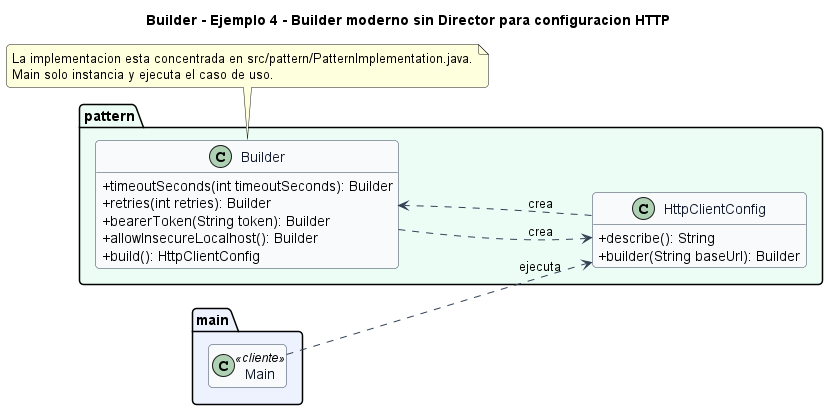

The diagram above was rendered by PlantUML. Its source (embedded in the PNG):
@startuml
title Builder - Ejemplo 4 - Builder moderno sin Director para configuracion HTTP
left to right direction
skinparam backgroundColor #FFFFFF
skinparam shadowing false
skinparam roundcorner 8
skinparam classAttributeIconSize 0
skinparam class {
  BackgroundColor #F8FAFC
  BorderColor #334155
  ArrowColor #334155
  FontColor #0F172A
}
hide empty members

package "main" #EEF2FF {
  class Main <<cliente>>
}

package "pattern" #ECFDF5 {
  class HttpClientConfig {
    +describe(): String
    +builder(String baseUrl): Builder
  }
  class Builder {
    +timeoutSeconds(int timeoutSeconds): Builder
    +retries(int retries): Builder
    +bearerToken(String token): Builder
    +allowInsecureLocalhost(): Builder
    +build(): HttpClientConfig
  }
}

HttpClientConfig ..> Builder : crea
Builder ..> HttpClientConfig : crea
Main ..> HttpClientConfig : ejecuta

note bottom
La implementacion esta concentrada en src/pattern/PatternImplementation.java.
Main solo instancia y ejecuta el caso de uso.
end note
@enduml